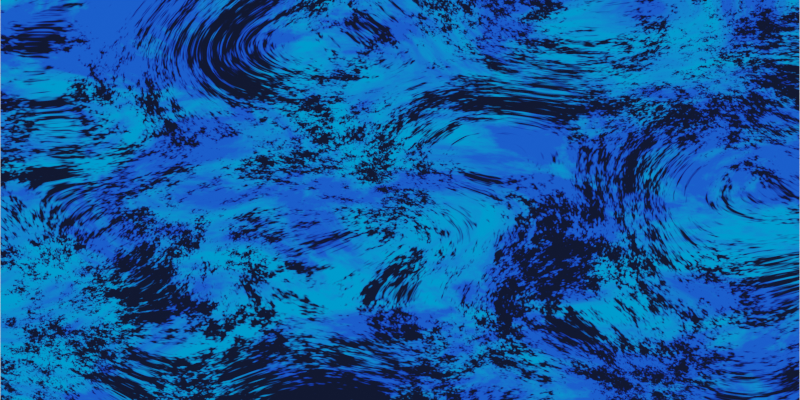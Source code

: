 # Source: background.blend  (saved by Blender 2.91.10; exported with 4.5.12 LTS)
import bpy
from mathutils import Matrix  # noqa: F401  (used for matrix-valued properties, if any)

bpy.ops.wm.read_factory_settings(use_empty=True)
scene = bpy.context.scene
scene.name = 'Scene'

# ---- collections
col_collection = bpy.data.collections.new('Collection'); scene.collection.children.link(col_collection)

# ---- materials (node trees are filled in below, after node groups)
mat_material_002 = bpy.data.materials.new('Material.002')
mat_material_002.alpha_threshold = 0.0
mat_material_002.line_color = (0.0, 0.0, 0.0, 1.0)
mat_material = bpy.data.materials.new('Material')
mat_material.alpha_threshold = 0.0
mat_material.line_color = (0.0, 0.0, 0.0, 1.0)

# ---- material node trees
mat_material_002.use_nodes = True; mat_material_002.node_tree.nodes.clear()
_N = mat_material_002.node_tree.nodes; _L = mat_material_002.node_tree.links
n0 = _N.new('ShaderNodeOutputMaterial'); n0.name = 'Material Output'; n0.location = (447, 300)
n1 = _N.new('ShaderNodeTexNoise'); n1.name = 'Noise Texture.001'; n1.location = (-516, 336)
n1.inputs[2].default_value = 4.9
n1.inputs[3].default_value = 6.4
n1.inputs[4].default_value = 0.6417
n1.inputs[8].default_value = 0.8
n2 = _N.new('ShaderNodeMixShader'); n2.name = 'Mix Shader.001'; n2.location = (-1, 219)
n3 = _N.new('ShaderNodeValToRGB'); n3.name = 'ColorRamp.001'; n3.location = (-315, 351)
while len(n3.color_ramp.elements) > 1: n3.color_ramp.elements.remove(n3.color_ramp.elements[-1])
n3.color_ramp.elements[0].position = 0.4136; n3.color_ramp.elements[0].color = (0.0, 0.0, 0.0, 1.0)
_e = n3.color_ramp.elements.new(0.5455); _e.color = (1.0, 1.0, 1.0, 1.0)
n4 = _N.new('ShaderNodeEmission'); n4.name = 'Emission'; n4.location = (-165, 46)
n4.inputs[0].default_value = (0.01033, 0.09084, 0.9387, 1.0)
n5 = _N.new('ShaderNodeEmission'); n5.name = 'Emission.001'; n5.location = (-366, 67)
n5.inputs[0].default_value = (0.0, 0.3185, 1.0, 1.0)
_L.new(n3.outputs[0], n2.inputs[0])
_L.new(n1.outputs[0], n3.inputs[0])
_L.new(n2.outputs[0], n0.inputs[0])
_L.new(n4.outputs[0], n2.inputs[2])
_L.new(n5.outputs[0], n2.inputs[1])
n0.is_active_output = True
mat_material.use_nodes = True; mat_material.node_tree.nodes.clear()
_N = mat_material.node_tree.nodes; _L = mat_material.node_tree.links
n0 = _N.new('ShaderNodeOutputMaterial'); n0.name = 'Material Output'; n0.location = (447, 300)
n1 = _N.new('ShaderNodeMixShader'); n1.name = 'Mix Shader'; n1.location = (219, 329)
n2 = _N.new('ShaderNodeValToRGB'); n2.name = 'ColorRamp'; n2.location = (-330, 568)
while len(n2.color_ramp.elements) > 1: n2.color_ramp.elements.remove(n2.color_ramp.elements[-1])
n2.color_ramp.elements[0].position = 0.4636; n2.color_ramp.elements[0].color = (0.0, 0.0, 0.0, 1.0)
_e = n2.color_ramp.elements.new(0.5136); _e.color = (1.0, 1.0, 1.0, 1.0)
n3 = _N.new('ShaderNodeTexNoise'); n3.name = 'Noise Texture'; n3.location = (-512, 565)
n3.inputs[2].default_value = 3.0
n3.inputs[3].default_value = 6.4
n3.inputs[4].default_value = 1.0
n3.inputs[8].default_value = 1.5
n4 = _N.new('ShaderNodeTexNoise'); n4.name = 'Noise Texture.001'; n4.location = (-516, 336)
n4.inputs[2].default_value = 4.9
n4.inputs[3].default_value = 6.4
n4.inputs[4].default_value = 0.6417
n4.inputs[8].default_value = 0.8
n5 = _N.new('ShaderNodeValToRGB'); n5.name = 'ColorRamp.001'; n5.location = (-315, 351)
while len(n5.color_ramp.elements) > 1: n5.color_ramp.elements.remove(n5.color_ramp.elements[-1])
n5.color_ramp.elements[0].position = 0.4136; n5.color_ramp.elements[0].color = (0.0, 0.0, 0.0, 1.0)
_e = n5.color_ramp.elements.new(0.5455); _e.color = (1.0, 1.0, 1.0, 1.0)
n6 = _N.new('ShaderNodeBsdfTransparent'); n6.name = 'Transparent BSDF'; n6.location = (-24, 188)
n7 = _N.new('ShaderNodeEmission'); n7.name = 'Emission'; n7.location = (289, 173)
n7.inputs[0].default_value = (0.005605, 0.009134, 0.02732, 1.0)
_L.new(n3.outputs[0], n2.inputs[0])
_L.new(n2.outputs[0], n1.inputs[0])
_L.new(n4.outputs[0], n5.inputs[0])
_L.new(n1.outputs[0], n0.inputs[0])
_L.new(n6.outputs[0], n1.inputs[2])
_L.new(n7.outputs[0], n1.inputs[1])
n0.is_active_output = True

# ---- world
world_world = bpy.data.worlds.new('World'); scene.world = world_world
world_world.use_nodes = True; world_world.node_tree.nodes.clear()
_N = world_world.node_tree.nodes; _L = world_world.node_tree.links
n0 = _N.new('ShaderNodeOutputWorld'); n0.name = 'World Output'; n0.location = (300, 300)
n1 = _N.new('ShaderNodeBackground'); n1.name = 'Background'; n1.location = (10, 300)
n1.inputs[0].default_value = (1.0, 1.0, 1.0, 1.0)
n1.inputs[1].default_value = 2.0
_L.new(n1.outputs[0], n0.inputs[0])
n0.is_active_output = True
world_world.color = (0.05088, 0.05088, 0.05088)
world_world.use_sun_shadow = False
world_world.sun_shadow_jitter_overblur = 0.0

# ---- cameras
cam_camera_001 = bpy.data.cameras.new('Camera.001')
cam_camera_001.type = 'ORTHO'
cam_camera_001.ortho_scale = 16.0

# ---- meshes
me_plane = bpy.data.meshes.new('Plane')
me_plane.from_pydata([(-1.0, -1.0, 0.0), (1.0, -1.0, 0.0), (-1.0, 1.0, 0.0), (1.0, 1.0, 0.0)], [], [(0, 1, 3, 2)])
_uv = me_plane.uv_layers.new(name='UVMap')
_uv.uv.foreach_set('vector', [0.0, 0.0, 1.0, 0.0, 1.0, 1.0, 0.0, 1.0])
me_plane.materials.append(mat_material_002)
me_plane.use_remesh_fix_poles = True
me_plane.use_remesh_preserve_attributes = False
me_plane.use_mirror_vertex_groups = False
me_plane.update()
me_plane_001 = bpy.data.meshes.new('Plane.001')
me_plane_001.from_pydata([(-1.0, -1.0, 0.0), (1.0, -1.0, 0.0), (-1.0, 1.0, 0.0), (1.0, 1.0, 0.0)], [], [(0, 1, 3, 2)])
_uv = me_plane_001.uv_layers.new(name='UVMap')
_uv.uv.foreach_set('vector', [0.0, 0.0, 1.0, 0.0, 1.0, 1.0, 0.0, 1.0])
me_plane_001.materials.append(mat_material)
me_plane_001.use_remesh_fix_poles = True
me_plane_001.use_remesh_preserve_attributes = False
me_plane_001.use_mirror_vertex_groups = False
me_plane_001.update()

# ---- objects
ob_plane = bpy.data.objects.new('Plane', me_plane)
ob_camera = bpy.data.objects.new('Camera', cam_camera_001)
ob_plane_001 = bpy.data.objects.new('Plane.001', me_plane_001)

# ---- transforms, parenting, visibility, modifiers, constraints
ob_plane.location = (0.0, 0.0, 0.0)
ob_plane.scale = (8.0, 4.5, 1.0)
ob_plane.lineart.crease_threshold = 0.0
ob_camera.location = (0.0, 0.0, 10.0)
ob_camera.lineart.crease_threshold = 0.0
ob_plane_001.location = (0.0, 0.0, 0.1)
ob_plane_001.scale = (8.0, 4.5, 1.0)
ob_plane_001.lineart.crease_threshold = 0.0

# ---- collection membership
col_collection.objects.link(ob_plane)
col_collection.objects.link(ob_camera)
col_collection.objects.link(ob_plane_001)

# ---- scene / render settings (as saved in the file)
scene.camera = ob_camera
scene.frame_start = 1; scene.frame_end = 250; scene.frame_set(1)
scene.render.engine = 'CYCLES'
scene.render.resolution_x = 960
scene.render.resolution_y = 480
scene.render.film_transparent = True
scene.cycles.use_denoising = False
scene.cycles.samples = 10
scene.cycles.sampling_pattern = 'TABULATED_SOBOL'
scene.cycles.use_adaptive_sampling = False
scene.cycles.use_light_tree = False
scene.eevee.taa_samples = 1
scene.eevee.taa_render_samples = 1
scene.eevee.use_taa_reprojection = False
scene.view_settings.view_transform = 'Filmic'
bpy.context.view_layer.update()
